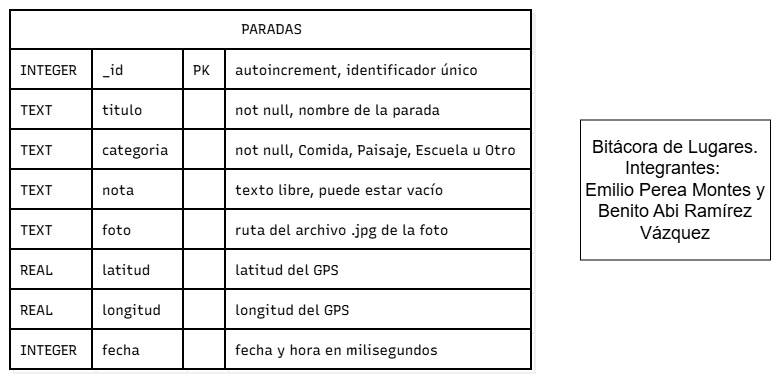

The diagram above was exported from draw.io. Its source (the exported page's mxGraphModel, read from the mxfile embedded in the PNG):
<mxGraphModel dx="1030" dy="562" grid="1" gridSize="10" guides="1" tooltips="1" connect="1" arrows="1" fold="1" page="1" pageScale="1" pageWidth="850" pageHeight="1100" math="0" shadow="0">
  <root>
    <mxCell id="0" />
    <mxCell id="1" parent="0" />
    <UserObject label="" mermaidData="{&#10;  &quot;data&quot;: &quot;erDiagram\n    PARADAS {\n        INTEGER _id PK \&quot;autoincrement, identificador único\&quot;\n        TEXT titulo \&quot;not null, nombre de la parada\&quot;\n        TEXT categoria \&quot;not null, Comida, Paisaje, Escuela u Otro\&quot;\n        TEXT nota \&quot;texto libre, puede estar vacío\&quot;\n        TEXT foto \&quot;ruta del archivo .jpg de la foto\&quot;\n        REAL latitud \&quot;latitud del GPS\&quot;\n        REAL longitud \&quot;longitud del GPS\&quot;\n        INTEGER fecha \&quot;fecha y hora en milisegundos\&quot;\n    }&quot;,&#10;  &quot;config&quot;: null,&#10;  &quot;version&quot;: &quot;12&quot;&#10;}" id="w4dSaHT-55etCqzGArgu-14">
      <mxCell connectable="0" parent="1" style="group;transparentBounds=1;editIcon=1;lockedGroup=0;groupPadding=10;" vertex="1">
        <mxGeometry as="geometry" />
      </mxCell>
    </UserObject>
    <UserObject label="PARADAS" mermaidId="n:PARADAS" mermaidBaseStyle="shape=table;startSize=39.75;container=1;collapsible=0;childLayout=tableLayout;fixedRows=1;rowLines=1;fontSize=16;fontFamily=Recursive;strokeWidth=2;align=center;resizeLast=1;html=1;fillColor=#FDF4FF;strokeColor=#E879F9;fontColor=#28253D;shadow=1;shadowColor=#000000;shadowOffsetX=4;shadowOffsetY=4;shadowBlur=0;shadowOpacity=6;" mermaidBaseValue="PARADAS" id="w4dSaHT-55etCqzGArgu-15">
      <mxCell parent="w4dSaHT-55etCqzGArgu-14" style="shape=table;startSize=39.75;container=1;collapsible=0;childLayout=tableLayout;fixedRows=1;rowLines=1;fontSize=14;fontFamily=Recursive;strokeWidth=2;align=center;resizeLast=1;html=1;shadow=1;shadowColor=#000000;shadowOffsetX=4;shadowOffsetY=4;shadowBlur=0;shadowOpacity=6;fontSource=https%3A%2F%2Ffonts.googleapis.com%2Fcss%3Ffamily%3DRecursive;" vertex="1">
        <mxGeometry height="359" width="521" x="40" y="90" as="geometry" />
      </mxCell>
    </UserObject>
    <mxCell id="w4dSaHT-55etCqzGArgu-16" parent="w4dSaHT-55etCqzGArgu-15" style="shape=tableRow;horizontal=0;startSize=0;swimlaneHead=0;swimlaneBody=1;strokeWidth=2;collapsible=0;dropTarget=0;points=[[0,0.5],[1,0.5]];portConstraint=eastwest;top=0;left=0;right=0;bottom=0;" vertex="1">
      <mxGeometry height="40" width="521" y="39" as="geometry" />
    </mxCell>
    <mxCell id="w4dSaHT-55etCqzGArgu-17" parent="w4dSaHT-55etCqzGArgu-16" style="shape=partialRectangle;connectable=0;strokeWidth=2;fontFamily=Recursive;top=1;left=1;bottom=1;right=1;align=left;spacingLeft=8;overflow=hidden;fontSize=14;fontSource=https%3A%2F%2Ffonts.googleapis.com%2Fcss%3Ffamily%3DRecursive;" value="INTEGER" vertex="1">
      <mxGeometry height="40" width="82" as="geometry">
        <mxRectangle height="40" width="82" as="alternateBounds" />
      </mxGeometry>
    </mxCell>
    <mxCell id="w4dSaHT-55etCqzGArgu-18" parent="w4dSaHT-55etCqzGArgu-16" style="shape=partialRectangle;connectable=0;strokeWidth=2;fontFamily=Recursive;top=1;left=1;bottom=1;right=1;align=left;spacingLeft=8;overflow=hidden;fontSize=14;fontSource=https%3A%2F%2Ffonts.googleapis.com%2Fcss%3Ffamily%3DRecursive;" value="_id" vertex="1">
      <mxGeometry height="40" width="91" x="82" as="geometry">
        <mxRectangle height="40" width="91" as="alternateBounds" />
      </mxGeometry>
    </mxCell>
    <mxCell id="w4dSaHT-55etCqzGArgu-19" parent="w4dSaHT-55etCqzGArgu-16" style="shape=partialRectangle;connectable=0;strokeWidth=2;fontFamily=Recursive;top=1;left=1;bottom=1;right=1;align=left;spacingLeft=8;overflow=hidden;fontSize=14;fontSource=https%3A%2F%2Ffonts.googleapis.com%2Fcss%3Ffamily%3DRecursive;" value="PK" vertex="1">
      <mxGeometry height="40" width="42" x="173" as="geometry">
        <mxRectangle height="40" width="42" as="alternateBounds" />
      </mxGeometry>
    </mxCell>
    <mxCell id="w4dSaHT-55etCqzGArgu-20" parent="w4dSaHT-55etCqzGArgu-16" style="shape=partialRectangle;connectable=0;strokeWidth=2;fontFamily=Recursive;top=1;left=1;bottom=1;right=1;align=left;spacingLeft=8;overflow=hidden;fontSize=14;fontSource=https%3A%2F%2Ffonts.googleapis.com%2Fcss%3Ffamily%3DRecursive;" value="autoincrement, identificador único" vertex="1">
      <mxGeometry height="40" width="306" x="215" as="geometry">
        <mxRectangle height="40" width="306" as="alternateBounds" />
      </mxGeometry>
    </mxCell>
    <mxCell id="w4dSaHT-55etCqzGArgu-21" parent="w4dSaHT-55etCqzGArgu-15" style="shape=tableRow;horizontal=0;startSize=0;swimlaneHead=0;swimlaneBody=1;strokeWidth=2;collapsible=0;dropTarget=0;points=[[0,0.5],[1,0.5]];portConstraint=eastwest;top=0;left=0;right=0;bottom=0;" vertex="1">
      <mxGeometry height="40" width="521" y="79" as="geometry" />
    </mxCell>
    <mxCell id="w4dSaHT-55etCqzGArgu-22" parent="w4dSaHT-55etCqzGArgu-21" style="shape=partialRectangle;connectable=0;strokeWidth=2;fontFamily=Recursive;top=1;left=1;bottom=1;right=1;align=left;spacingLeft=8;overflow=hidden;fontSize=14;fontSource=https%3A%2F%2Ffonts.googleapis.com%2Fcss%3Ffamily%3DRecursive;" value="TEXT" vertex="1">
      <mxGeometry height="40" width="82" as="geometry">
        <mxRectangle height="40" width="82" as="alternateBounds" />
      </mxGeometry>
    </mxCell>
    <mxCell id="w4dSaHT-55etCqzGArgu-23" parent="w4dSaHT-55etCqzGArgu-21" style="shape=partialRectangle;connectable=0;strokeWidth=2;fontFamily=Recursive;top=1;left=1;bottom=1;right=1;align=left;spacingLeft=8;overflow=hidden;fontSize=14;fontSource=https%3A%2F%2Ffonts.googleapis.com%2Fcss%3Ffamily%3DRecursive;" value="titulo" vertex="1">
      <mxGeometry height="40" width="91" x="82" as="geometry">
        <mxRectangle height="40" width="91" as="alternateBounds" />
      </mxGeometry>
    </mxCell>
    <mxCell id="w4dSaHT-55etCqzGArgu-24" parent="w4dSaHT-55etCqzGArgu-21" style="shape=partialRectangle;connectable=0;strokeWidth=2;fontFamily=Recursive;top=1;left=1;bottom=1;right=1;align=left;spacingLeft=8;overflow=hidden;fontSize=14;fontSource=https%3A%2F%2Ffonts.googleapis.com%2Fcss%3Ffamily%3DRecursive;" value="" vertex="1">
      <mxGeometry height="40" width="42" x="173" as="geometry">
        <mxRectangle height="40" width="42" as="alternateBounds" />
      </mxGeometry>
    </mxCell>
    <mxCell id="w4dSaHT-55etCqzGArgu-25" parent="w4dSaHT-55etCqzGArgu-21" style="shape=partialRectangle;connectable=0;strokeWidth=2;fontFamily=Recursive;top=1;left=1;bottom=1;right=1;align=left;spacingLeft=8;overflow=hidden;fontSize=14;fontSource=https%3A%2F%2Ffonts.googleapis.com%2Fcss%3Ffamily%3DRecursive;" value="not null, nombre de la parada" vertex="1">
      <mxGeometry height="40" width="306" x="215" as="geometry">
        <mxRectangle height="40" width="306" as="alternateBounds" />
      </mxGeometry>
    </mxCell>
    <mxCell id="w4dSaHT-55etCqzGArgu-26" parent="w4dSaHT-55etCqzGArgu-15" style="shape=tableRow;horizontal=0;startSize=0;swimlaneHead=0;swimlaneBody=1;strokeWidth=2;collapsible=0;dropTarget=0;points=[[0,0.5],[1,0.5]];portConstraint=eastwest;top=0;left=0;right=0;bottom=0;" vertex="1">
      <mxGeometry height="40" width="521" y="119" as="geometry" />
    </mxCell>
    <mxCell id="w4dSaHT-55etCqzGArgu-27" parent="w4dSaHT-55etCqzGArgu-26" style="shape=partialRectangle;connectable=0;strokeWidth=2;fontFamily=Recursive;top=1;left=1;bottom=1;right=1;align=left;spacingLeft=8;overflow=hidden;fontSize=14;fontSource=https%3A%2F%2Ffonts.googleapis.com%2Fcss%3Ffamily%3DRecursive;" value="TEXT" vertex="1">
      <mxGeometry height="40" width="82" as="geometry">
        <mxRectangle height="40" width="82" as="alternateBounds" />
      </mxGeometry>
    </mxCell>
    <mxCell id="w4dSaHT-55etCqzGArgu-28" parent="w4dSaHT-55etCqzGArgu-26" style="shape=partialRectangle;connectable=0;strokeWidth=2;fontFamily=Recursive;top=1;left=1;bottom=1;right=1;align=left;spacingLeft=8;overflow=hidden;fontSize=14;fontSource=https%3A%2F%2Ffonts.googleapis.com%2Fcss%3Ffamily%3DRecursive;" value="categoria" vertex="1">
      <mxGeometry height="40" width="91" x="82" as="geometry">
        <mxRectangle height="40" width="91" as="alternateBounds" />
      </mxGeometry>
    </mxCell>
    <mxCell id="w4dSaHT-55etCqzGArgu-29" parent="w4dSaHT-55etCqzGArgu-26" style="shape=partialRectangle;connectable=0;strokeWidth=2;fontFamily=Recursive;top=1;left=1;bottom=1;right=1;align=left;spacingLeft=8;overflow=hidden;fontSize=14;fontSource=https%3A%2F%2Ffonts.googleapis.com%2Fcss%3Ffamily%3DRecursive;" value="" vertex="1">
      <mxGeometry height="40" width="42" x="173" as="geometry">
        <mxRectangle height="40" width="42" as="alternateBounds" />
      </mxGeometry>
    </mxCell>
    <mxCell id="w4dSaHT-55etCqzGArgu-30" parent="w4dSaHT-55etCqzGArgu-26" style="shape=partialRectangle;connectable=0;strokeWidth=2;fontFamily=Recursive;top=1;left=1;bottom=1;right=1;align=left;spacingLeft=8;overflow=hidden;fontSize=14;fontSource=https%3A%2F%2Ffonts.googleapis.com%2Fcss%3Ffamily%3DRecursive;" value="not null, Comida, Paisaje, Escuela u Otro" vertex="1">
      <mxGeometry height="40" width="306" x="215" as="geometry">
        <mxRectangle height="40" width="306" as="alternateBounds" />
      </mxGeometry>
    </mxCell>
    <mxCell id="w4dSaHT-55etCqzGArgu-31" parent="w4dSaHT-55etCqzGArgu-15" style="shape=tableRow;horizontal=0;startSize=0;swimlaneHead=0;swimlaneBody=1;strokeWidth=2;collapsible=0;dropTarget=0;points=[[0,0.5],[1,0.5]];portConstraint=eastwest;top=0;left=0;right=0;bottom=0;" vertex="1">
      <mxGeometry height="40" width="521" y="159" as="geometry" />
    </mxCell>
    <mxCell id="w4dSaHT-55etCqzGArgu-32" parent="w4dSaHT-55etCqzGArgu-31" style="shape=partialRectangle;connectable=0;strokeWidth=2;fontFamily=Recursive;top=1;left=1;bottom=1;right=1;align=left;spacingLeft=8;overflow=hidden;fontSize=14;fontSource=https%3A%2F%2Ffonts.googleapis.com%2Fcss%3Ffamily%3DRecursive;" value="TEXT" vertex="1">
      <mxGeometry height="40" width="82" as="geometry">
        <mxRectangle height="40" width="82" as="alternateBounds" />
      </mxGeometry>
    </mxCell>
    <mxCell id="w4dSaHT-55etCqzGArgu-33" parent="w4dSaHT-55etCqzGArgu-31" style="shape=partialRectangle;connectable=0;strokeWidth=2;fontFamily=Recursive;top=1;left=1;bottom=1;right=1;align=left;spacingLeft=8;overflow=hidden;fontSize=14;fontSource=https%3A%2F%2Ffonts.googleapis.com%2Fcss%3Ffamily%3DRecursive;" value="nota" vertex="1">
      <mxGeometry height="40" width="91" x="82" as="geometry">
        <mxRectangle height="40" width="91" as="alternateBounds" />
      </mxGeometry>
    </mxCell>
    <mxCell id="w4dSaHT-55etCqzGArgu-34" parent="w4dSaHT-55etCqzGArgu-31" style="shape=partialRectangle;connectable=0;strokeWidth=2;fontFamily=Recursive;top=1;left=1;bottom=1;right=1;align=left;spacingLeft=8;overflow=hidden;fontSize=14;fontSource=https%3A%2F%2Ffonts.googleapis.com%2Fcss%3Ffamily%3DRecursive;" value="" vertex="1">
      <mxGeometry height="40" width="42" x="173" as="geometry">
        <mxRectangle height="40" width="42" as="alternateBounds" />
      </mxGeometry>
    </mxCell>
    <mxCell id="w4dSaHT-55etCqzGArgu-35" parent="w4dSaHT-55etCqzGArgu-31" style="shape=partialRectangle;connectable=0;strokeWidth=2;fontFamily=Recursive;top=1;left=1;bottom=1;right=1;align=left;spacingLeft=8;overflow=hidden;fontSize=14;fontSource=https%3A%2F%2Ffonts.googleapis.com%2Fcss%3Ffamily%3DRecursive;" value="texto libre, puede estar vacío" vertex="1">
      <mxGeometry height="40" width="306" x="215" as="geometry">
        <mxRectangle height="40" width="306" as="alternateBounds" />
      </mxGeometry>
    </mxCell>
    <mxCell id="w4dSaHT-55etCqzGArgu-36" parent="w4dSaHT-55etCqzGArgu-15" style="shape=tableRow;horizontal=0;startSize=0;swimlaneHead=0;swimlaneBody=1;strokeWidth=2;collapsible=0;dropTarget=0;points=[[0,0.5],[1,0.5]];portConstraint=eastwest;top=0;left=0;right=0;bottom=0;" vertex="1">
      <mxGeometry height="40" width="521" y="199" as="geometry" />
    </mxCell>
    <mxCell id="w4dSaHT-55etCqzGArgu-37" parent="w4dSaHT-55etCqzGArgu-36" style="shape=partialRectangle;connectable=0;strokeWidth=2;fontFamily=Recursive;top=1;left=1;bottom=1;right=1;align=left;spacingLeft=8;overflow=hidden;fontSize=14;fontSource=https%3A%2F%2Ffonts.googleapis.com%2Fcss%3Ffamily%3DRecursive;" value="TEXT" vertex="1">
      <mxGeometry height="40" width="82" as="geometry">
        <mxRectangle height="40" width="82" as="alternateBounds" />
      </mxGeometry>
    </mxCell>
    <mxCell id="w4dSaHT-55etCqzGArgu-38" parent="w4dSaHT-55etCqzGArgu-36" style="shape=partialRectangle;connectable=0;strokeWidth=2;fontFamily=Recursive;top=1;left=1;bottom=1;right=1;align=left;spacingLeft=8;overflow=hidden;fontSize=14;fontSource=https%3A%2F%2Ffonts.googleapis.com%2Fcss%3Ffamily%3DRecursive;" value="foto" vertex="1">
      <mxGeometry height="40" width="91" x="82" as="geometry">
        <mxRectangle height="40" width="91" as="alternateBounds" />
      </mxGeometry>
    </mxCell>
    <mxCell id="w4dSaHT-55etCqzGArgu-39" parent="w4dSaHT-55etCqzGArgu-36" style="shape=partialRectangle;connectable=0;strokeWidth=2;fontFamily=Recursive;top=1;left=1;bottom=1;right=1;align=left;spacingLeft=8;overflow=hidden;fontSize=14;fontSource=https%3A%2F%2Ffonts.googleapis.com%2Fcss%3Ffamily%3DRecursive;" value="" vertex="1">
      <mxGeometry height="40" width="42" x="173" as="geometry">
        <mxRectangle height="40" width="42" as="alternateBounds" />
      </mxGeometry>
    </mxCell>
    <mxCell id="w4dSaHT-55etCqzGArgu-40" parent="w4dSaHT-55etCqzGArgu-36" style="shape=partialRectangle;connectable=0;strokeWidth=2;fontFamily=Recursive;top=1;left=1;bottom=1;right=1;align=left;spacingLeft=8;overflow=hidden;fontSize=14;fontSource=https%3A%2F%2Ffonts.googleapis.com%2Fcss%3Ffamily%3DRecursive;" value="ruta del archivo .jpg de la foto" vertex="1">
      <mxGeometry height="40" width="306" x="215" as="geometry">
        <mxRectangle height="40" width="306" as="alternateBounds" />
      </mxGeometry>
    </mxCell>
    <mxCell id="w4dSaHT-55etCqzGArgu-41" parent="w4dSaHT-55etCqzGArgu-15" style="shape=tableRow;horizontal=0;startSize=0;swimlaneHead=0;swimlaneBody=1;strokeWidth=2;collapsible=0;dropTarget=0;points=[[0,0.5],[1,0.5]];portConstraint=eastwest;top=0;left=0;right=0;bottom=0;" vertex="1">
      <mxGeometry height="40" width="521" y="239" as="geometry" />
    </mxCell>
    <mxCell id="w4dSaHT-55etCqzGArgu-42" parent="w4dSaHT-55etCqzGArgu-41" style="shape=partialRectangle;connectable=0;strokeWidth=2;fontFamily=Recursive;top=1;left=1;bottom=1;right=1;align=left;spacingLeft=8;overflow=hidden;fontSize=14;fontSource=https%3A%2F%2Ffonts.googleapis.com%2Fcss%3Ffamily%3DRecursive;" value="REAL" vertex="1">
      <mxGeometry height="40" width="82" as="geometry">
        <mxRectangle height="40" width="82" as="alternateBounds" />
      </mxGeometry>
    </mxCell>
    <mxCell id="w4dSaHT-55etCqzGArgu-43" parent="w4dSaHT-55etCqzGArgu-41" style="shape=partialRectangle;connectable=0;strokeWidth=2;fontFamily=Recursive;top=1;left=1;bottom=1;right=1;align=left;spacingLeft=8;overflow=hidden;fontSize=14;fontSource=https%3A%2F%2Ffonts.googleapis.com%2Fcss%3Ffamily%3DRecursive;" value="latitud" vertex="1">
      <mxGeometry height="40" width="91" x="82" as="geometry">
        <mxRectangle height="40" width="91" as="alternateBounds" />
      </mxGeometry>
    </mxCell>
    <mxCell id="w4dSaHT-55etCqzGArgu-44" parent="w4dSaHT-55etCqzGArgu-41" style="shape=partialRectangle;connectable=0;strokeWidth=2;fontFamily=Recursive;top=1;left=1;bottom=1;right=1;align=left;spacingLeft=8;overflow=hidden;fontSize=14;fontSource=https%3A%2F%2Ffonts.googleapis.com%2Fcss%3Ffamily%3DRecursive;" value="" vertex="1">
      <mxGeometry height="40" width="42" x="173" as="geometry">
        <mxRectangle height="40" width="42" as="alternateBounds" />
      </mxGeometry>
    </mxCell>
    <mxCell id="w4dSaHT-55etCqzGArgu-45" parent="w4dSaHT-55etCqzGArgu-41" style="shape=partialRectangle;connectable=0;strokeWidth=2;fontFamily=Recursive;top=1;left=1;bottom=1;right=1;align=left;spacingLeft=8;overflow=hidden;fontSize=14;fontSource=https%3A%2F%2Ffonts.googleapis.com%2Fcss%3Ffamily%3DRecursive;" value="latitud del GPS" vertex="1">
      <mxGeometry height="40" width="306" x="215" as="geometry">
        <mxRectangle height="40" width="306" as="alternateBounds" />
      </mxGeometry>
    </mxCell>
    <mxCell id="w4dSaHT-55etCqzGArgu-46" parent="w4dSaHT-55etCqzGArgu-15" style="shape=tableRow;horizontal=0;startSize=0;swimlaneHead=0;swimlaneBody=1;strokeWidth=2;collapsible=0;dropTarget=0;points=[[0,0.5],[1,0.5]];portConstraint=eastwest;top=0;left=0;right=0;bottom=0;" vertex="1">
      <mxGeometry height="40" width="521" y="279" as="geometry" />
    </mxCell>
    <mxCell id="w4dSaHT-55etCqzGArgu-47" parent="w4dSaHT-55etCqzGArgu-46" style="shape=partialRectangle;connectable=0;strokeWidth=2;fontFamily=Recursive;top=1;left=1;bottom=1;right=1;align=left;spacingLeft=8;overflow=hidden;fontSize=14;fontSource=https%3A%2F%2Ffonts.googleapis.com%2Fcss%3Ffamily%3DRecursive;" value="REAL" vertex="1">
      <mxGeometry height="40" width="82" as="geometry">
        <mxRectangle height="40" width="82" as="alternateBounds" />
      </mxGeometry>
    </mxCell>
    <mxCell id="w4dSaHT-55etCqzGArgu-48" parent="w4dSaHT-55etCqzGArgu-46" style="shape=partialRectangle;connectable=0;strokeWidth=2;fontFamily=Recursive;top=1;left=1;bottom=1;right=1;align=left;spacingLeft=8;overflow=hidden;fontSize=14;fontSource=https%3A%2F%2Ffonts.googleapis.com%2Fcss%3Ffamily%3DRecursive;" value="longitud" vertex="1">
      <mxGeometry height="40" width="91" x="82" as="geometry">
        <mxRectangle height="40" width="91" as="alternateBounds" />
      </mxGeometry>
    </mxCell>
    <mxCell id="w4dSaHT-55etCqzGArgu-49" parent="w4dSaHT-55etCqzGArgu-46" style="shape=partialRectangle;connectable=0;strokeWidth=2;fontFamily=Recursive;top=1;left=1;bottom=1;right=1;align=left;spacingLeft=8;overflow=hidden;fontSize=14;fontSource=https%3A%2F%2Ffonts.googleapis.com%2Fcss%3Ffamily%3DRecursive;" value="" vertex="1">
      <mxGeometry height="40" width="42" x="173" as="geometry">
        <mxRectangle height="40" width="42" as="alternateBounds" />
      </mxGeometry>
    </mxCell>
    <mxCell id="w4dSaHT-55etCqzGArgu-50" parent="w4dSaHT-55etCqzGArgu-46" style="shape=partialRectangle;connectable=0;strokeWidth=2;fontFamily=Recursive;top=1;left=1;bottom=1;right=1;align=left;spacingLeft=8;overflow=hidden;fontSize=14;fontSource=https%3A%2F%2Ffonts.googleapis.com%2Fcss%3Ffamily%3DRecursive;" value="longitud del GPS" vertex="1">
      <mxGeometry height="40" width="306" x="215" as="geometry">
        <mxRectangle height="40" width="306" as="alternateBounds" />
      </mxGeometry>
    </mxCell>
    <mxCell id="w4dSaHT-55etCqzGArgu-51" parent="w4dSaHT-55etCqzGArgu-15" style="shape=tableRow;horizontal=0;startSize=0;swimlaneHead=0;swimlaneBody=1;strokeWidth=2;collapsible=0;dropTarget=0;points=[[0,0.5],[1,0.5]];portConstraint=eastwest;top=0;left=0;right=0;bottom=0;" vertex="1">
      <mxGeometry height="40" width="521" y="319" as="geometry" />
    </mxCell>
    <mxCell id="w4dSaHT-55etCqzGArgu-52" parent="w4dSaHT-55etCqzGArgu-51" style="shape=partialRectangle;connectable=0;strokeWidth=2;fontFamily=Recursive;top=1;left=1;bottom=1;right=1;align=left;spacingLeft=8;overflow=hidden;fontSize=14;fontSource=https%3A%2F%2Ffonts.googleapis.com%2Fcss%3Ffamily%3DRecursive;" value="INTEGER" vertex="1">
      <mxGeometry height="40" width="82" as="geometry">
        <mxRectangle height="40" width="82" as="alternateBounds" />
      </mxGeometry>
    </mxCell>
    <mxCell id="w4dSaHT-55etCqzGArgu-53" parent="w4dSaHT-55etCqzGArgu-51" style="shape=partialRectangle;connectable=0;strokeWidth=2;fontFamily=Recursive;top=1;left=1;bottom=1;right=1;align=left;spacingLeft=8;overflow=hidden;fontSize=14;fontSource=https%3A%2F%2Ffonts.googleapis.com%2Fcss%3Ffamily%3DRecursive;" value="fecha" vertex="1">
      <mxGeometry height="40" width="91" x="82" as="geometry">
        <mxRectangle height="40" width="91" as="alternateBounds" />
      </mxGeometry>
    </mxCell>
    <mxCell id="w4dSaHT-55etCqzGArgu-54" parent="w4dSaHT-55etCqzGArgu-51" style="shape=partialRectangle;connectable=0;strokeWidth=2;fontFamily=Recursive;top=1;left=1;bottom=1;right=1;align=left;spacingLeft=8;overflow=hidden;fontSize=14;fontSource=https%3A%2F%2Ffonts.googleapis.com%2Fcss%3Ffamily%3DRecursive;" value="" vertex="1">
      <mxGeometry height="40" width="42" x="173" as="geometry">
        <mxRectangle height="40" width="42" as="alternateBounds" />
      </mxGeometry>
    </mxCell>
    <mxCell id="w4dSaHT-55etCqzGArgu-55" parent="w4dSaHT-55etCqzGArgu-51" style="shape=partialRectangle;connectable=0;strokeWidth=2;fontFamily=Recursive;top=1;left=1;bottom=1;right=1;align=left;spacingLeft=8;overflow=hidden;fontSize=14;fontSource=https%3A%2F%2Ffonts.googleapis.com%2Fcss%3Ffamily%3DRecursive;" value="fecha y hora en milisegundos" vertex="1">
      <mxGeometry height="40" width="306" x="215" as="geometry">
        <mxRectangle height="40" width="306" as="alternateBounds" />
      </mxGeometry>
    </mxCell>
    <mxCell id="w4dSaHT-55etCqzGArgu-56" parent="1" style="rounded=0;whiteSpace=wrap;html=1;fontSize=18;" value="Bitácora de Lugares. Integrantes:&amp;nbsp;&lt;div&gt;Emilio Perea Montes y Benito Abi Ramírez Vázquez&lt;/div&gt;" vertex="1">
      <mxGeometry height="140" width="190" x="610" y="199.5" as="geometry" />
    </mxCell>
  </root>
</mxGraphModel>